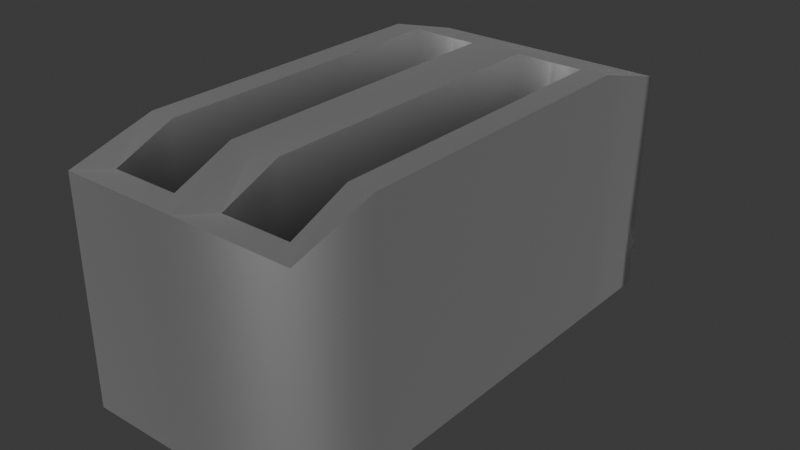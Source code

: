 # Source: Toaster.blend  (saved by Blender 4.0.36; exported with 4.5.12 LTS)
import bpy
from mathutils import Matrix  # noqa: F401  (used for matrix-valued properties, if any)

bpy.ops.wm.read_factory_settings(use_empty=True)
scene = bpy.context.scene
scene.name = 'Scene'

# ---- materials (node trees are filled in below, after node groups)
mat_toastermetal = bpy.data.materials.new('ToasterMetal')
mat_toastermetal.use_transparent_shadow = False
mat_toasterplastic = bpy.data.materials.new('ToasterPlastic')
mat_toasterplastic.use_transparent_shadow = False

# ---- material node trees
mat_toastermetal.use_nodes = True; mat_toastermetal.node_tree.nodes.clear()
_N = mat_toastermetal.node_tree.nodes; _L = mat_toastermetal.node_tree.links
n0 = _N.new('ShaderNodeObjectInfo'); n0.name = 'Object Info'; n0.location = (-359, 153)
n1 = _N.new('ShaderNodeVertexColor'); n1.name = 'Color Attribute'; n1.location = (-359, 277)
n2 = _N.new('ShaderNodeMix'); n2.name = 'Mix'; n2.location = (-180, 274)
n2.data_type = 'RGBA'
n2.blend_type = 'MULTIPLY'
n2.inputs[0].default_value = 1.0
n3 = _N.new('ShaderNodeBsdfAnisotropic'); n3.name = 'Glossy BSDF'; n3.location = (-13, 273)
n4 = _N.new('ShaderNodeOutputMaterial'); n4.name = 'Material Output'; n4.location = (163, 274)
_L.new(n3.outputs[0], n4.inputs[0])
_L.new(n2.outputs[2], n3.inputs[0])
_L.new(n0.outputs[1], n2.inputs[6])
_L.new(n1.outputs[0], n2.inputs[7])
n4.is_active_output = True
mat_toasterplastic.use_nodes = True; mat_toasterplastic.node_tree.nodes.clear()
_N = mat_toasterplastic.node_tree.nodes; _L = mat_toasterplastic.node_tree.links
n0 = _N.new('ShaderNodeBsdfDiffuse'); n0.name = 'Diffuse BSDF'; n0.location = (108, 302)
n0.inputs[0].default_value = (0.06548, 0.06548, 0.06548, 1.0)
n1 = _N.new('ShaderNodeOutputMaterial'); n1.name = 'Material Output'; n1.location = (293, 302)
_L.new(n0.outputs[0], n1.inputs[0])
n1.is_active_output = True

# ---- world
world_world = bpy.data.worlds.new('World'); scene.world = world_world
world_world.use_nodes = True; world_world.node_tree.nodes.clear()
_N = world_world.node_tree.nodes; _L = world_world.node_tree.links
n0 = _N.new('ShaderNodeOutputWorld'); n0.name = 'World Output'; n0.location = (300, 300)
n1 = _N.new('ShaderNodeBackground'); n1.name = 'Background'; n1.location = (10, 300)
n1.inputs[0].default_value = (0.05088, 0.05088, 0.05088, 1.0)
_L.new(n1.outputs[0], n0.inputs[0])
n0.is_active_output = True
world_world.color = (0.05088, 0.05088, 0.05088)
world_world.use_sun_shadow = False
world_world.sun_shadow_jitter_overblur = 0.0

# ---- meshes
me_cube_001 = bpy.data.meshes.new('Cube.001')
me_cube_001.from_pydata([(-0.1, -0.2, 0.2), (-0.01346, 0.1927, 0.173), (0.1, -0.2, 0.2), (0.01346, 0.1927, 0.173), (1.201e-08, 0.2, 0.1749), (7.451e-09, -0.2, 0.2), (-0.02145, 0.1785, 0.2), (-0.07855, 0.1785, 0.2), (-0.07855, -0.1785, 0.2), (-0.02145, -0.1785, 0.2), (0.07855, 0.1785, 0.2), (0.02145, 0.1785, 0.2), (0.02145, -0.1785, 0.2), (0.07855, -0.1785, 0.2), (-0.07855, 0.1785, 0.04529), (-0.02145, 0.1785, 0.04529), (-0.02145, -0.1785, 0.04529), (-0.07855, -0.1785, 0.04529), (0.02145, 0.1785, 0.04529), (0.07855, 0.1785, 0.04529), (0.07855, -0.1785, 0.04529), (0.02145, -0.1785, 0.04529), (-0.1, -0.1298, 0.22), (-0.1, 0.1299, 0.22), (0.1, 0.1299, 0.22), (0.1, -0.1298, 0.22), (1.242e-08, 0.1299, 0.22), (8.692e-09, -0.1298, 0.22), (9.934e-09, 0.1299, 0.0), (1.366e-08, -0.1298, 0.0), (-0.02145, 0.1299, 0.22), (-0.02145, -0.1298, 0.22), (-0.07855, -0.1298, 0.22), (-0.07855, 0.1299, 0.22), (0.07855, 0.1299, 0.22), (0.07855, -0.1298, 0.22), (0.02145, 0.1299, 0.22), (0.02145, -0.1298, 0.22), (-0.02145, 0.1299, 0.04529), (-0.02145, -0.1298, 0.04529), (-0.07855, -0.1298, 0.04529), (-0.07855, 0.1299, 0.04529), (0.07855, 0.1299, 0.04529), (0.07855, -0.1298, 0.04529), (0.02145, 0.1299, 0.04529), (0.02145, -0.1298, 0.04529), (-0.08603, -0.186, 0.0), (-0.1, -0.2, 0.01397), (-0.08603, 0.186, 0.0), (-0.01346, 0.1927, 0.04097), (0.08603, -0.186, 0.0), (0.1, -0.2, 0.01397), (0.08603, 0.186, 0.0), (0.01346, 0.1927, 0.04097), (1.059e-08, 0.2, 0.03911), (7.946e-09, 0.186, 0.0), (1.438e-08, -0.2, 0.01397), (1.465e-08, -0.186, 0.0), (-0.08603, 0.1299, 0.0), (-0.1, 0.1299, 0.01397), (-0.1, -0.1298, 0.01397), (-0.08603, -0.1298, 0.0), (0.08603, -0.1298, 0.0), (0.1, -0.1298, 0.01397), (0.1, 0.1299, 0.01397), (0.08603, 0.1299, 0.0), (-0.05114, 0.1954, 0.05539), (-0.05114, 0.1954, 0.08461), (-0.05114, 0.2246, 0.05539), (-0.05114, 0.2246, 0.08461), (0.05114, 0.1954, 0.05539), (0.05114, 0.1954, 0.08461), (0.05114, 0.2246, 0.05539), (0.05114, 0.2246, 0.08461), (1.49e-08, 0.2, 0.2), (0.1, 0.2, 0.2), (-0.1, 0.2, 0.2), (-0.1, 0.2, 0.01397), (7.971e-09, 0.2, 0.01397), (0.1, 0.2, 0.01397), (1.201e-08, 0.1927, 0.173), (0.01532, 0.2, 0.1749), (-0.01532, 0.2, 0.1749), (-0.01532, 0.2, 0.03911), (1.059e-08, 0.1927, 0.04097), (0.01532, 0.2, 0.03911), (-0.07855, -0.1785, 0.1484), (-0.07855, -0.1785, 0.09686), (-0.07855, 0.1785, 0.09686), (-0.07855, 0.1785, 0.1484), (-0.02145, 0.1785, 0.09686), (-0.02145, 0.1785, 0.1484), (-0.02145, -0.1785, 0.1484), (-0.02145, -0.1785, 0.09686), (-0.02145, -0.1298, 0.1618), (-0.02145, -0.1298, 0.1035), (-0.02145, 0.1299, 0.1618), (-0.02145, 0.1299, 0.1035), (-0.07855, 0.1299, 0.1618), (-0.07855, 0.1299, 0.1035), (-0.07855, -0.1298, 0.1618), (-0.07855, -0.1298, 0.1035), (0.02145, 0.1785, 0.1484), (0.02145, 0.1785, 0.09686), (0.07855, 0.1785, 0.09686), (0.07855, 0.1785, 0.1484), (0.07855, -0.1785, 0.1484), (0.07855, -0.1785, 0.09686), (0.02145, -0.1785, 0.09686), (0.02145, -0.1785, 0.1484), (0.02145, 0.1299, 0.1618), (0.02145, 0.1299, 0.1035), (0.02145, -0.1298, 0.1618), (0.02145, -0.1298, 0.1035), (0.07855, -0.1298, 0.1618), (0.07855, -0.1298, 0.1035), (0.07855, 0.1299, 0.1618), (0.07855, 0.1299, 0.1035)], [], [(51, 2, 5, 56), (60, 22, 23, 59), (79, 75, 24, 64), (61, 29, 57, 46), (63, 25, 2, 51), (101, 87, 17, 40), (104, 103, 18, 19), (49, 1, 80, 84), (29, 62, 50, 57), (48, 55, 28, 58), (74, 76, 7, 6), (22, 0, 8, 32), (0, 5, 9, 8), (26, 74, 6, 30), (75, 74, 11, 10), (27, 5, 12, 37), (5, 2, 13, 12), (24, 75, 10, 34), (39, 40, 17, 16), (43, 45, 21, 20), (108, 107, 20, 21), (90, 88, 14, 15), (117, 104, 19, 42), (87, 93, 16, 17), (97, 90, 15, 38), (113, 108, 21, 45), (103, 111, 44, 18), (111, 113, 45, 44), (93, 95, 39, 16), (95, 97, 38, 39), (107, 115, 43, 20), (115, 117, 42, 43), (19, 18, 44, 42), (42, 44, 45, 43), (15, 14, 41, 38), (38, 41, 40, 39), (2, 25, 35, 13), (25, 24, 34, 35), (74, 26, 36, 11), (26, 27, 37, 36), (5, 27, 31, 9), (27, 26, 30, 31), (76, 23, 33, 7), (23, 22, 32, 33), (59, 23, 76, 77), (64, 24, 25, 63), (88, 99, 41, 14), (99, 101, 40, 41), (84, 80, 3, 53), (55, 52, 65, 28), (28, 65, 62, 29), (56, 5, 0, 47), (58, 28, 29, 61), (61, 46, 47, 60), (55, 48, 77, 78), (65, 52, 79, 64), (57, 50, 51, 56), (52, 55, 78, 79), (46, 57, 56, 47), (48, 58, 59, 77), (58, 61, 60, 59), (50, 62, 63, 51), (62, 65, 64, 63), (47, 0, 22, 60), (66, 67, 69, 68), (68, 69, 73, 72), (72, 73, 71, 70), (70, 71, 67, 66), (68, 72, 70, 66), (73, 69, 67, 71), (81, 4, 74, 75), (4, 82, 76, 74), (83, 54, 78, 77), (54, 85, 79, 78), (82, 83, 77, 76), (85, 81, 75, 79), (3, 80, 4, 81), (80, 1, 82, 4), (49, 84, 54, 83), (84, 53, 85, 54), (1, 49, 83, 82), (53, 3, 81, 85), (33, 32, 100, 98), (98, 100, 101, 99), (7, 33, 98, 89), (89, 98, 99, 88), (31, 30, 96, 94), (94, 96, 97, 95), (9, 31, 94, 92), (92, 94, 95, 93), (30, 6, 91, 96), (96, 91, 90, 97), (8, 9, 92, 86), (86, 92, 93, 87), (6, 7, 89, 91), (91, 89, 88, 90), (32, 8, 86, 100), (100, 86, 87, 101), (35, 34, 116, 114), (114, 116, 117, 115), (13, 35, 114, 106), (106, 114, 115, 107), (36, 37, 112, 110), (110, 112, 113, 111), (11, 36, 110, 102), (102, 110, 111, 103), (37, 12, 109, 112), (112, 109, 108, 113), (34, 10, 105, 116), (116, 105, 104, 117), (12, 13, 106, 109), (109, 106, 107, 108), (10, 11, 102, 105), (105, 102, 103, 104)])
me_cube_001.polygons.foreach_set('use_smooth', [True] * 114)
me_cube_001.polygons.foreach_set('material_index', [0, 0, 0, 1, 0, 0, 0, 1, 1, 1, 0, 0, 0, 0, 0, 0, 0, 0, 0, 0, 0, 0, 0, 0, 0, 0, 0, 0, 0, 0, 0, 0, 0, 0, 0, 0, 0, 0, 0, 0, 0, 0, 0, 0, 0, 0, 0, 0, 1, 1, 1, 0, 1, 1, 1, 1, 1, 1, 1, 1, 1, 1, 1, 0, 1, 1, 1, 0, 1, 1, 0, 0, 0, 0, 0, 0, 0, 0, 0, 0, 0, 0, 0, 0, 0, 0, 0, 0, 0, 0, 0, 0, 0, 0, 0, 0, 0, 0, 0, 0, 0, 0, 0, 0, 0, 0, 0, 0, 0, 0, 0, 0, 0, 0])
_k = set([(0, 5), (0, 22), (1, 49), (1, 80), (2, 5), (2, 25), (3, 53), (3, 80), (4, 81), (4, 82), (6, 7), (6, 30), (7, 33), (8, 9), (8, 32), (9, 31), (10, 11), (10, 34), (11, 36), (12, 13), (12, 37), (13, 35), (22, 23), (23, 76), (24, 25), (24, 75), (30, 31), (32, 33), (34, 35), (36, 37), (47, 56), (47, 60), (49, 84), (51, 56), (51, 63), (53, 84), (54, 83), (54, 85), (59, 60), (59, 77), (63, 64), (64, 79), (74, 75), (74, 76), (77, 78), (78, 79), (81, 85), (82, 83)])
me_cube_001.attributes.new('sharp_edge', 'BOOLEAN', 'EDGE').data.foreach_set('value', [ (min(e.vertices), max(e.vertices)) in _k for e in me_cube_001.edges])
_uv = me_cube_001.uv_layers.new(name='UVMap')
_uv.uv.foreach_set('vector', [0.3925, 0.75, 0.625, 0.75, 0.625, 0.875, 0.3925, 0.875, 0.3909, 0.04167, 0.625, 0.04167, 0.625, 0.1667, 0.3909, 0.1667, 0.3925, 0.5, 0.625, 0.5, 0.625, 0.5833, 0.3909, 0.5833, 0.1425, 0.7083, 0.25, 0.7083, 0.25, 0.7417, 0.1425, 0.7417, 0.3909, 0.7083, 0.625, 0.7083, 0.625, 0.75, 0.3925, 0.75, 0.8482, 0.6994, 0.8482, 0.7366, 0.8482, 0.7366, 0.8482, 0.6994, 0.6518, 0.5134, 0.7232, 0.5134, 0.7232, 0.5134, 0.6518, 0.5134, 0.4262, 0.2928, 0.5913, 0.2928, 0.5913, 0.375, 0.4262, 0.375, 0.25, 0.7083, 0.3575, 0.7083, 0.3575, 0.7417, 0.25, 0.7417, 0.1425, 0.5166, 0.25, 0.5166, 0.25, 0.5833, 0.1425, 0.5833, 0.75, 0.5, 0.875, 0.5, 0.8482, 0.5134, 0.7768, 0.5134, 0.875, 0.7083, 0.875, 0.75, 0.8482, 0.7366, 0.8482, 0.6994, 0.875, 0.75, 0.75, 0.75, 0.7768, 0.7366, 0.8482, 0.7366, 0.75, 0.5833, 0.75, 0.5, 0.7768, 0.5134, 0.7768, 0.5878, 0.625, 0.5, 0.75, 0.5, 0.7232, 0.5134, 0.6518, 0.5134, 0.75, 0.7083, 0.75, 0.75, 0.7232, 0.7366, 0.7232, 0.6994, 0.75, 0.75, 0.625, 0.75, 0.6518, 0.7366, 0.7232, 0.7366, 0.625, 0.5833, 0.625, 0.5, 0.6518, 0.5134, 0.6518, 0.5878, 0.7768, 0.6994, 0.8482, 0.6994, 0.8482, 0.7366, 0.7768, 0.7366, 0.6518, 0.6994, 0.7232, 0.6994, 0.7232, 0.7366, 0.6518, 0.7366, 0.7232, 0.7366, 0.6518, 0.7366, 0.6518, 0.7366, 0.7232, 0.7366, 0.7768, 0.5134, 0.8482, 0.5134, 0.8482, 0.5134, 0.7768, 0.5134, 0.6518, 0.5878, 0.6518, 0.5134, 0.6518, 0.5134, 0.6518, 0.5878, 0.8482, 0.7366, 0.7768, 0.7366, 0.7768, 0.7366, 0.8482, 0.7366, 0.7768, 0.5878, 0.7768, 0.5134, 0.7768, 0.5134, 0.7768, 0.5878, 0.7232, 0.6994, 0.7232, 0.7366, 0.7232, 0.7366, 0.7232, 0.6994, 0.7232, 0.5134, 0.7232, 0.5878, 0.7232, 0.5878, 0.7232, 0.5134, 0.7232, 0.5878, 0.7232, 0.6994, 0.7232, 0.6994, 0.7232, 0.5878, 0.7768, 0.7366, 0.7768, 0.6994, 0.7768, 0.6994, 0.7768, 0.7366, 0.7768, 0.6994, 0.7768, 0.5878, 0.7768, 0.5878, 0.7768, 0.6994, 0.6518, 0.7366, 0.6518, 0.6994, 0.6518, 0.6994, 0.6518, 0.7366, 0.6518, 0.6994, 0.6518, 0.5878, 0.6518, 0.5878, 0.6518, 0.6994, 0.6518, 0.5134, 0.7232, 0.5134, 0.7232, 0.5878, 0.6518, 0.5878, 0.6518, 0.5878, 0.7232, 0.5878, 0.7232, 0.6994, 0.6518, 0.6994, 0.7768, 0.5134, 0.8482, 0.5134, 0.8482, 0.5878, 0.7768, 0.5878, 0.7768, 0.5878, 0.8482, 0.5878, 0.8482, 0.6994, 0.7768, 0.6994, 0.625, 0.75, 0.625, 0.7083, 0.6518, 0.6994, 0.6518, 0.7366, 0.625, 0.7083, 0.625, 0.5833, 0.6518, 0.5878, 0.6518, 0.6994, 0.75, 0.5, 0.75, 0.5833, 0.7232, 0.5878, 0.7232, 0.5134, 0.75, 0.5833, 0.75, 0.7083, 0.7232, 0.6994, 0.7232, 0.5878, 0.75, 0.75, 0.75, 0.7083, 0.7768, 0.6994, 0.7768, 0.7366, 0.75, 0.7083, 0.75, 0.5833, 0.7768, 0.5878, 0.7768, 0.6994, 0.875, 0.5, 0.875, 0.5833, 0.8482, 0.5878, 0.8482, 0.5134, 0.875, 0.5833, 0.875, 0.7083, 0.8482, 0.6994, 0.8482, 0.5878, 0.3909, 0.1667, 0.625, 0.1667, 0.625, 0.25, 0.3925, 0.25, 0.3909, 0.5833, 0.625, 0.5833, 0.625, 0.7083, 0.3909, 0.7083, 0.8482, 0.5134, 0.8482, 0.5878, 0.8482, 0.5878, 0.8482, 0.5134, 0.8482, 0.5878, 0.8482, 0.6994, 0.8482, 0.6994, 0.8482, 0.5878, 0.4262, 0.375, 0.5913, 0.375, 0.5913, 0.4572, 0.4262, 0.4572, 0.25, 0.5166, 0.3575, 0.5166, 0.3575, 0.5833, 0.25, 0.5833, 0.25, 0.5833, 0.3575, 0.5833, 0.3575, 0.7083, 0.25, 0.7083, 0.3925, 0.875, 0.625, 0.875, 0.625, 1.0, 0.3925, 1.0, 0.1425, 0.5833, 0.25, 0.5833, 0.25, 0.7083, 0.1425, 0.7083, 0.1425, 0.7083, 0.1425, 0.7417, 0.125, 0.75, 0.125, 0.7083, 0.25, 0.5166, 0.1425, 0.5166, 0.125, 0.5, 0.25, 0.5, 0.3575, 0.5833, 0.3575, 0.5166, 0.3925, 0.5, 0.3909, 0.5833, 0.25, 0.7417, 0.3575, 0.7417, 0.375, 0.75, 0.25, 0.75, 0.3575, 0.5166, 0.25, 0.5166, 0.25, 0.5, 0.375, 0.5, 0.1425, 0.7417, 0.25, 0.7417, 0.25, 0.75, 0.125, 0.75, 0.1425, 0.5166, 0.1425, 0.5833, 0.125, 0.5833, 0.125, 0.5, 0.1425, 0.5833, 0.1425, 0.7083, 0.125, 0.7083, 0.125, 0.5833, 0.3575, 0.7417, 0.3575, 0.7083, 0.3909, 0.7083, 0.3925, 0.75, 0.3575, 0.7083, 0.3575, 0.5833, 0.3909, 0.5833, 0.3909, 0.7083, 0.3925, 0.0, 0.625, 0.0, 0.625, 0.04167, 0.3909, 0.04167, 0.375, 0.0, 0.625, 0.0, 0.625, 0.25, 0.375, 0.25, 0.375, 0.25, 0.625, 0.25, 0.625, 0.5, 0.375, 0.5, 0.375, 0.5, 0.625, 0.5, 0.625, 0.75, 0.375, 0.75, 0.375, 0.75, 0.625, 0.75, 0.625, 1.0, 0.375, 1.0, 0.125, 0.5, 0.375, 0.5, 0.375, 0.75, 0.125, 0.75, 0.625, 0.5, 0.875, 0.5, 0.875, 0.75, 0.625, 0.75, 0.5936, 0.4686, 0.5936, 0.375, 0.625, 0.375, 0.625, 0.5, 0.5936, 0.375, 0.5936, 0.2814, 0.625, 0.25, 0.625, 0.375, 0.4239, 0.2814, 0.4239, 0.375, 0.3925, 0.375, 0.3925, 0.25, 0.4239, 0.375, 0.4239, 0.4686, 0.3925, 0.5, 0.3925, 0.375, 0.5936, 0.2814, 0.4239, 0.2814, 0.3925, 0.25, 0.625, 0.25, 0.4239, 0.4686, 0.5936, 0.4686, 0.625, 0.5, 0.3925, 0.5, 0.5913, 0.4572, 0.5913, 0.375, 0.5936, 0.375, 0.5936, 0.4686, 0.5913, 0.375, 0.5913, 0.2928, 0.5936, 0.2814, 0.5936, 0.375, 0.4262, 0.2928, 0.4262, 0.375, 0.4239, 0.375, 0.4239, 0.2814, 0.4262, 0.375, 0.4262, 0.4572, 0.4239, 0.4686, 0.4239, 0.375, 0.5913, 0.2928, 0.4262, 0.2928, 0.4239, 0.2814, 0.5936, 0.2814, 0.4262, 0.4572, 0.5913, 0.4572, 0.5936, 0.4686, 0.4239, 0.4686, 0.8482, 0.5878, 0.8482, 0.6994, 0.8482, 0.6994, 0.8482, 0.5878, 0.8482, 0.5878, 0.8482, 0.6994, 0.8482, 0.6994, 0.8482, 0.5878, 0.8482, 0.5134, 0.8482, 0.5878, 0.8482, 0.5878, 0.8482, 0.5134, 0.8482, 0.5134, 0.8482, 0.5878, 0.8482, 0.5878, 0.8482, 0.5134, 0.7768, 0.6994, 0.7768, 0.5878, 0.7768, 0.5878, 0.7768, 0.6994, 0.7768, 0.6994, 0.7768, 0.5878, 0.7768, 0.5878, 0.7768, 0.6994, 0.7768, 0.7366, 0.7768, 0.6994, 0.7768, 0.6994, 0.7768, 0.7366, 0.7768, 0.7366, 0.7768, 0.6994, 0.7768, 0.6994, 0.7768, 0.7366, 0.7768, 0.5878, 0.7768, 0.5134, 0.7768, 0.5134, 0.7768, 0.5878, 0.7768, 0.5878, 0.7768, 0.5134, 0.7768, 0.5134, 0.7768, 0.5878, 0.8482, 0.7366, 0.7768, 0.7366, 0.7768, 0.7366, 0.8482, 0.7366, 0.8482, 0.7366, 0.7768, 0.7366, 0.7768, 0.7366, 0.8482, 0.7366, 0.7768, 0.5134, 0.8482, 0.5134, 0.8482, 0.5134, 0.7768, 0.5134, 0.7768, 0.5134, 0.8482, 0.5134, 0.8482, 0.5134, 0.7768, 0.5134, 0.8482, 0.6994, 0.8482, 0.7366, 0.8482, 0.7366, 0.8482, 0.6994, 0.8482, 0.6994, 0.8482, 0.7366, 0.8482, 0.7366, 0.8482, 0.6994, 0.6518, 0.6994, 0.6518, 0.5878, 0.6518, 0.5878, 0.6518, 0.6994, 0.6518, 0.6994, 0.6518, 0.5878, 0.6518, 0.5878, 0.6518, 0.6994, 0.6518, 0.7366, 0.6518, 0.6994, 0.6518, 0.6994, 0.6518, 0.7366, 0.6518, 0.7366, 0.6518, 0.6994, 0.6518, 0.6994, 0.6518, 0.7366, 0.7232, 0.5878, 0.7232, 0.6994, 0.7232, 0.6994, 0.7232, 0.5878, 0.7232, 0.5878, 0.7232, 0.6994, 0.7232, 0.6994, 0.7232, 0.5878, 0.7232, 0.5134, 0.7232, 0.5878, 0.7232, 0.5878, 0.7232, 0.5134, 0.7232, 0.5134, 0.7232, 0.5878, 0.7232, 0.5878, 0.7232, 0.5134, 0.7232, 0.6994, 0.7232, 0.7366, 0.7232, 0.7366, 0.7232, 0.6994, 0.7232, 0.6994, 0.7232, 0.7366, 0.7232, 0.7366, 0.7232, 0.6994, 0.6518, 0.5878, 0.6518, 0.5134, 0.6518, 0.5134, 0.6518, 0.5878, 0.6518, 0.5878, 0.6518, 0.5134, 0.6518, 0.5134, 0.6518, 0.5878, 0.7232, 0.7366, 0.6518, 0.7366, 0.6518, 0.7366, 0.7232, 0.7366, 0.7232, 0.7366, 0.6518, 0.7366, 0.6518, 0.7366, 0.7232, 0.7366, 0.6518, 0.5134, 0.7232, 0.5134, 0.7232, 0.5134, 0.6518, 0.5134, 0.6518, 0.5134, 0.7232, 0.5134, 0.7232, 0.5134, 0.6518, 0.5134])
_ca = me_cube_001.color_attributes.new('Attribute', 'BYTE_COLOR', 'CORNER')
_ca.data.foreach_set('color', [1.0, 1.0, 1.0, 1.0, 1.0, 1.0, 1.0, 1.0, 1.0, 1.0, 1.0, 1.0, 1.0, 1.0, 1.0, 1.0, 1.0, 1.0, 1.0, 1.0, 1.0, 1.0, 1.0, 1.0, 1.0, 1.0, 1.0, 1.0, 1.0, 1.0, 1.0, 1.0, 1.0, 1.0, 1.0, 1.0, 1.0, 1.0, 1.0, 1.0, 1.0, 1.0, 1.0, 1.0, 1.0, 1.0, 1.0, 1.0, 1.0, 1.0, 1.0, 1.0, 1.0, 1.0, 1.0, 1.0, 1.0, 1.0, 1.0, 1.0, 1.0, 1.0, 1.0, 1.0, 1.0, 1.0, 1.0, 1.0, 1.0, 1.0, 1.0, 1.0, 1.0, 1.0, 1.0, 1.0, 1.0, 1.0, 1.0, 1.0, 0.0, 0.0, 0.0, 1.0, 0.0, 0.0, 0.0, 1.0, 0.0, 0.0, 0.0, 1.0, 0.0, 0.0, 0.0, 1.0, 0.0, 0.0, 0.0, 1.0, 0.0, 0.0, 0.0, 1.0, 0.0, 0.0, 0.0, 1.0, 0.0, 0.0, 0.0, 1.0, 1.0, 1.0, 1.0, 1.0, 1.0, 1.0, 1.0, 1.0, 1.0, 1.0, 1.0, 1.0, 1.0, 1.0, 1.0, 1.0, 1.0, 1.0, 1.0, 1.0, 1.0, 1.0, 1.0, 1.0, 1.0, 1.0, 1.0, 1.0, 1.0, 1.0, 1.0, 1.0, 1.0, 1.0, 1.0, 1.0, 1.0, 1.0, 1.0, 1.0, 1.0, 1.0, 1.0, 1.0, 1.0, 1.0, 1.0, 1.0, 1.0, 1.0, 1.0, 1.0, 1.0, 1.0, 1.0, 1.0, 1.0, 1.0, 1.0, 1.0, 1.0, 1.0, 1.0, 1.0, 1.0, 1.0, 1.0, 1.0, 1.0, 1.0, 1.0, 1.0, 1.0, 1.0, 1.0, 1.0, 1.0, 1.0, 1.0, 1.0, 1.0, 1.0, 1.0, 1.0, 1.0, 1.0, 1.0, 1.0, 1.0, 1.0, 1.0, 1.0, 1.0, 1.0, 1.0, 1.0, 1.0, 1.0, 1.0, 1.0, 1.0, 1.0, 1.0, 1.0, 1.0, 1.0, 1.0, 1.0, 1.0, 1.0, 1.0, 1.0, 1.0, 1.0, 1.0, 1.0, 1.0, 1.0, 1.0, 1.0, 1.0, 1.0, 1.0, 1.0, 1.0, 1.0, 1.0, 1.0, 1.0, 1.0, 1.0, 1.0, 1.0, 1.0, 1.0, 1.0, 1.0, 1.0, 1.0, 1.0, 1.0, 1.0, 1.0, 1.0, 1.0, 1.0, 1.0, 1.0, 1.0, 1.0, 1.0, 1.0, 1.0, 1.0, 1.0, 1.0, 1.0, 1.0, 1.0, 1.0, 1.0, 1.0, 1.0, 1.0, 1.0, 1.0, 1.0, 1.0, 1.0, 1.0, 1.0, 1.0, 1.0, 1.0, 1.0, 1.0, 0.0, 0.0, 0.0, 1.0, 0.0, 0.0, 0.0, 1.0, 0.0, 0.0, 0.0, 1.0, 0.01681, 0.01681, 0.01681, 1.0, 0.0003035, 0.0003035, 0.0003035, 1.0, 0.0006071, 0.0006071, 0.0006071, 1.0, 0.004025, 0.004025, 0.004025, 1.0, 0.001821, 0.001821, 0.001821, 1.0, 0.0, 0.0, 0.0, 1.0, 0.0003035, 0.0003035, 0.0003035, 1.0, 0.001821, 0.001821, 0.001821, 1.0, 0.004025, 0.004025, 0.004025, 1.0, 0.001518, 0.001518, 0.001518, 1.0, 0.003677, 0.003677, 0.003677, 1.0, 0.0, 0.0, 0.0, 1.0, 0.0, 0.0, 0.0, 1.0, 0.02315, 0.02315, 0.02315, 1.0, 0.0, 0.0, 0.0, 1.0, 0.0, 0.0, 0.0, 1.0, 0.0, 0.0, 0.0, 1.0, 0.0, 0.0, 0.0, 1.0, 0.0, 0.0, 0.0, 1.0, 0.01681, 0.01681, 0.01681, 1.0, 0.0, 0.0, 0.0, 1.0, 0.0006071, 0.0006071, 0.0006071, 1.0, 0.001518, 0.001518, 0.001518, 1.0, 0.0, 0.0, 0.0, 1.0, 0.0, 0.0, 0.0, 1.0, 0.0, 0.0, 0.0, 1.0, 0.0, 0.0, 0.0, 1.0, 0.004025, 0.004025, 0.004025, 1.0, 0.0006071, 0.0006071, 0.0006071, 1.0, 0.0, 0.0, 0.0, 1.0, 0.0, 0.0, 0.0, 1.0, 0.0009106, 0.0009106, 0.0009106, 1.0, 0.0, 0.0, 0.0, 1.0, 0.0, 0.0, 0.0, 1.0, 0.0, 0.0, 0.0, 1.0, 0.0006071, 0.0006071, 0.0006071, 1.0, 0.0009106, 0.0009106, 0.0009106, 1.0, 0.0, 0.0, 0.0, 1.0, 0.004025, 0.004025, 0.004025, 1.0, 0.0, 0.0, 0.0, 1.0, 0.01681, 0.01681, 0.01681, 1.0, 0.004025, 0.004025, 0.004025, 1.0, 0.0006071, 0.0006071, 0.0006071, 1.0, 0.0, 0.0, 0.0, 1.0, 0.0, 0.0, 0.0, 1.0, 0.0003035, 0.0003035, 0.0003035, 1.0, 0.0, 0.0, 0.0, 1.0, 0.0003035, 0.0003035, 0.0003035, 1.0, 0.001821, 0.001821, 0.001821, 1.0, 0.0, 0.0, 0.0, 1.0, 0.02315, 0.02315, 0.02315, 1.0, 0.0, 0.0, 0.0, 1.0, 0.0003035, 0.0003035, 0.0003035, 1.0, 0.0, 0.0, 0.0, 1.0, 0.0, 0.0, 0.0, 1.0, 0.0009106, 0.0009106, 0.0009106, 1.0, 0.0, 0.0, 0.0, 1.0, 0.0, 0.0, 0.0, 1.0, 0.0009106, 0.0009106, 0.0009106, 1.0, 0.0006071, 0.0006071, 0.0006071, 1.0, 0.0003035, 0.0003035, 0.0003035, 1.0, 0.0, 0.0, 0.0, 1.0, 0.0, 0.0, 0.0, 1.0, 0.0, 0.0, 0.0, 1.0, 0.0, 0.0, 0.0, 1.0, 0.0, 0.0, 0.0, 1.0, 0.0, 0.0, 0.0, 1.0, 0.0, 0.0, 0.0, 1.0, 0.0, 0.0, 0.0, 1.0, 1.0, 1.0, 1.0, 1.0, 1.0, 1.0, 1.0, 1.0, 1.0, 1.0, 1.0, 1.0, 1.0, 1.0, 1.0, 1.0, 1.0, 1.0, 1.0, 1.0, 1.0, 1.0, 1.0, 1.0, 1.0, 1.0, 1.0, 1.0, 1.0, 1.0, 1.0, 1.0, 1.0, 1.0, 1.0, 1.0, 1.0, 1.0, 1.0, 1.0, 1.0, 1.0, 1.0, 1.0, 1.0, 1.0, 1.0, 1.0, 1.0, 1.0, 1.0, 1.0, 1.0, 1.0, 1.0, 1.0, 1.0, 1.0, 1.0, 1.0, 1.0, 1.0, 1.0, 1.0, 1.0, 1.0, 1.0, 1.0, 1.0, 1.0, 1.0, 1.0, 1.0, 1.0, 1.0, 1.0, 1.0, 1.0, 1.0, 1.0, 1.0, 1.0, 1.0, 1.0, 1.0, 1.0, 1.0, 1.0, 1.0, 1.0, 1.0, 1.0, 1.0, 1.0, 1.0, 1.0, 1.0, 1.0, 1.0, 1.0, 1.0, 1.0, 1.0, 1.0, 1.0, 1.0, 1.0, 1.0, 1.0, 1.0, 1.0, 1.0, 1.0, 1.0, 1.0, 1.0, 1.0, 1.0, 1.0, 1.0, 1.0, 1.0, 1.0, 1.0, 1.0, 1.0, 1.0, 1.0, 1.0, 1.0, 1.0, 1.0, 1.0, 1.0, 1.0, 1.0, 1.0, 1.0, 1.0, 1.0, 1.0, 1.0, 1.0, 1.0, 1.0, 1.0, 1.0, 1.0, 1.0, 1.0, 1.0, 1.0, 1.0, 1.0, 1.0, 1.0, 1.0, 1.0, 1.0, 1.0, 0.003677, 0.003677, 0.003677, 1.0, 0.0, 0.0, 0.0, 1.0, 0.0, 0.0, 0.0, 1.0, 0.0, 0.0, 0.0, 1.0, 0.0, 0.0, 0.0, 1.0, 0.0, 0.0, 0.0, 1.0, 0.0, 0.0, 0.0, 1.0, 0.0, 0.0, 0.0, 1.0, 1.0, 1.0, 1.0, 1.0, 1.0, 1.0, 1.0, 1.0, 1.0, 1.0, 1.0, 1.0, 1.0, 1.0, 1.0, 1.0, 1.0, 1.0, 1.0, 1.0, 1.0, 1.0, 1.0, 1.0, 1.0, 1.0, 1.0, 1.0, 1.0, 1.0, 1.0, 1.0, 1.0, 1.0, 1.0, 1.0, 1.0, 1.0, 1.0, 1.0, 1.0, 1.0, 1.0, 1.0, 1.0, 1.0, 1.0, 1.0, 1.0, 1.0, 1.0, 1.0, 1.0, 1.0, 1.0, 1.0, 1.0, 1.0, 1.0, 1.0, 1.0, 1.0, 1.0, 1.0, 1.0, 1.0, 1.0, 1.0, 1.0, 1.0, 1.0, 1.0, 1.0, 1.0, 1.0, 1.0, 1.0, 1.0, 1.0, 1.0, 1.0, 1.0, 1.0, 1.0, 1.0, 1.0, 1.0, 1.0, 1.0, 1.0, 1.0, 1.0, 1.0, 1.0, 1.0, 1.0, 1.0, 1.0, 1.0, 1.0, 1.0, 1.0, 1.0, 1.0, 1.0, 1.0, 1.0, 1.0, 1.0, 1.0, 1.0, 1.0, 1.0, 1.0, 1.0, 1.0, 1.0, 1.0, 1.0, 1.0, 1.0, 1.0, 1.0, 1.0, 1.0, 1.0, 1.0, 1.0, 1.0, 1.0, 1.0, 1.0, 1.0, 1.0, 1.0, 1.0, 1.0, 1.0, 1.0, 1.0, 1.0, 1.0, 1.0, 1.0, 1.0, 1.0, 1.0, 1.0, 1.0, 1.0, 1.0, 1.0, 1.0, 1.0, 1.0, 1.0, 1.0, 1.0, 1.0, 1.0, 1.0, 1.0, 1.0, 1.0, 1.0, 1.0, 1.0, 1.0, 1.0, 1.0, 1.0, 1.0, 1.0, 1.0, 1.0, 1.0, 1.0, 1.0, 1.0, 1.0, 1.0, 1.0, 1.0, 1.0, 1.0, 1.0, 1.0, 1.0, 1.0, 1.0, 1.0, 1.0, 1.0, 1.0, 1.0, 1.0, 1.0, 1.0, 1.0, 1.0, 1.0, 1.0, 1.0, 1.0, 1.0, 1.0, 1.0, 1.0, 1.0, 1.0, 1.0, 1.0, 1.0, 1.0, 1.0, 1.0, 1.0, 1.0, 1.0, 1.0, 1.0, 1.0, 1.0, 1.0, 1.0, 1.0, 1.0, 1.0, 1.0, 1.0, 1.0, 1.0, 1.0, 1.0, 1.0, 1.0, 1.0, 1.0, 1.0, 1.0, 1.0, 1.0, 1.0, 1.0, 1.0, 1.0, 1.0, 1.0, 1.0, 1.0, 1.0, 1.0, 1.0, 1.0, 1.0, 1.0, 0.1812, 0.1812, 0.1812, 1.0, 0.5841, 0.5841, 0.5841, 1.0, 1.0, 1.0, 1.0, 1.0, 1.0, 1.0, 1.0, 1.0, 1.0, 1.0, 1.0, 1.0, 1.0, 1.0, 1.0, 1.0, 1.0, 1.0, 1.0, 1.0, 1.0, 1.0, 1.0, 1.0, 1.0, 1.0, 1.0, 1.0, 1.0, 1.0, 1.0, 1.0, 1.0, 1.0, 1.0, 1.0, 0.5149, 0.5149, 0.5149, 1.0, 0.5149, 0.5149, 0.5149, 1.0, 1.0, 1.0, 1.0, 1.0, 0.5841, 0.5841, 0.5841, 1.0, 0.1812, 0.1812, 0.1812, 1.0, 1.0, 1.0, 1.0, 1.0, 1.0, 1.0, 1.0, 1.0, 0.5149, 0.5149, 0.5149, 1.0, 0.1812, 0.1812, 0.1812, 1.0, 1.0, 1.0, 1.0, 1.0, 1.0, 1.0, 1.0, 1.0, 0.5841, 0.5841, 0.5841, 1.0, 1.0, 1.0, 1.0, 1.0, 1.0, 1.0, 1.0, 1.0, 1.0, 1.0, 1.0, 1.0, 1.0, 1.0, 1.0, 1.0, 1.0, 1.0, 1.0, 1.0, 1.0, 1.0, 1.0, 1.0, 1.0, 1.0, 1.0, 1.0, 1.0, 1.0, 1.0, 1.0, 1.0, 1.0, 1.0, 1.0, 1.0, 1.0, 1.0, 1.0, 1.0, 1.0, 1.0, 1.0, 1.0, 1.0, 1.0, 1.0, 1.0, 1.0, 1.0, 1.0, 1.0, 1.0, 1.0, 1.0, 1.0, 1.0, 1.0, 1.0, 1.0, 1.0, 1.0, 1.0, 1.0, 1.0, 1.0, 1.0, 1.0, 1.0, 1.0, 1.0, 1.0, 1.0, 1.0, 1.0, 1.0, 1.0, 1.0, 1.0, 1.0, 1.0, 1.0, 1.0, 1.0, 1.0, 1.0, 1.0, 1.0, 1.0, 1.0, 1.0, 1.0, 1.0, 1.0, 1.0, 1.0, 1.0, 1.0, 1.0, 1.0, 1.0, 1.0, 1.0, 1.0, 1.0, 1.0, 1.0, 1.0, 1.0, 1.0, 1.0, 1.0, 1.0, 1.0, 1.0, 1.0, 1.0, 1.0, 1.0, 1.0, 1.0, 1.0, 1.0, 1.0, 1.0, 1.0, 1.0, 1.0, 1.0, 1.0, 1.0, 1.0, 1.0, 1.0, 1.0, 1.0, 1.0, 1.0, 1.0, 1.0, 1.0, 1.0, 1.0, 1.0, 1.0, 1.0, 1.0, 1.0, 1.0, 1.0, 1.0, 1.0, 1.0, 1.0, 1.0, 1.0, 1.0, 1.0, 1.0, 1.0, 1.0, 1.0, 1.0, 1.0, 1.0, 1.0, 1.0, 1.0, 1.0, 1.0, 1.0, 1.0, 1.0, 1.0, 1.0, 1.0, 1.0, 1.0, 1.0, 1.0, 1.0, 1.0, 1.0, 1.0, 1.0, 1.0, 1.0, 1.0, 1.0, 1.0, 1.0, 1.0, 1.0, 1.0, 1.0, 1.0, 1.0, 1.0, 1.0, 1.0, 1.0, 1.0, 1.0, 0.402, 0.402, 0.402, 1.0, 0.402, 0.402, 0.402, 1.0, 0.402, 0.402, 0.402, 1.0, 0.402, 0.402, 0.402, 1.0, 0.0, 0.0, 0.0, 1.0, 0.0, 0.0, 0.0, 1.0, 1.0, 1.0, 1.0, 1.0, 1.0, 1.0, 1.0, 1.0, 0.402, 0.402, 0.402, 1.0, 0.402, 0.402, 0.402, 1.0, 0.402, 0.402, 0.402, 1.0, 0.402, 0.402, 0.402, 1.0, 0.0, 0.0, 0.0, 1.0, 0.003677, 0.003677, 0.003677, 1.0, 1.0, 1.0, 1.0, 1.0, 1.0, 1.0, 1.0, 1.0, 0.402, 0.402, 0.402, 1.0, 0.4125, 0.4125, 0.4125, 1.0, 0.4125, 0.4125, 0.4125, 1.0, 0.402, 0.402, 0.402, 1.0, 0.0006071, 0.0006071, 0.0006071, 1.0, 0.004025, 0.004025, 0.004025, 1.0, 1.0, 1.0, 1.0, 1.0, 1.0, 1.0, 1.0, 1.0, 0.4125, 0.4125, 0.4125, 1.0, 0.4678, 0.4678, 0.4678, 1.0, 0.4678, 0.4678, 0.4678, 1.0, 0.4125, 0.4125, 0.4125, 1.0, 0.004025, 0.004025, 0.004025, 1.0, 0.0, 0.0, 0.0, 1.0, 1.0, 1.0, 1.0, 1.0, 1.0, 1.0, 1.0, 1.0, 0.4125, 0.4125, 0.4125, 1.0, 0.402, 0.402, 0.402, 1.0, 0.402, 0.402, 0.402, 1.0, 0.4125, 0.4125, 0.4125, 1.0, 0.001518, 0.001518, 0.001518, 1.0, 0.0006071, 0.0006071, 0.0006071, 1.0, 1.0, 1.0, 1.0, 1.0, 1.0, 1.0, 1.0, 1.0, 0.4678, 0.4678, 0.4678, 1.0, 0.402, 0.402, 0.402, 1.0, 0.402, 0.402, 0.402, 1.0, 0.4678, 0.4678, 0.4678, 1.0, 0.0, 0.0, 0.0, 1.0, 0.0, 0.0, 0.0, 1.0, 1.0, 1.0, 1.0, 1.0, 1.0, 1.0, 1.0, 1.0, 0.402, 0.402, 0.402, 1.0, 0.4125, 0.4125, 0.4125, 1.0, 0.4125, 0.4125, 0.4125, 1.0, 0.402, 0.402, 0.402, 1.0, 0.003677, 0.003677, 0.003677, 1.0, 0.001518, 0.001518, 0.001518, 1.0, 1.0, 1.0, 1.0, 1.0, 1.0, 1.0, 1.0, 1.0, 0.402, 0.402, 0.402, 1.0, 0.402, 0.402, 0.402, 1.0, 0.402, 0.402, 0.402, 1.0, 0.402, 0.402, 0.402, 1.0, 0.0, 0.0, 0.0, 1.0, 0.0, 0.0, 0.0, 1.0, 1.0, 1.0, 1.0, 1.0, 1.0, 1.0, 1.0, 1.0, 0.4125, 0.4125, 0.4125, 1.0, 0.402, 0.402, 0.402, 1.0, 0.402, 0.402, 0.402, 1.0, 0.4125, 0.4125, 0.4125, 1.0, 0.02315, 0.02315, 0.02315, 1.0, 0.0, 0.0, 0.0, 1.0, 1.0, 1.0, 1.0, 1.0, 1.0, 1.0, 1.0, 1.0, 0.402, 0.402, 0.402, 1.0, 0.4125, 0.4125, 0.4125, 1.0, 0.4125, 0.4125, 0.4125, 1.0, 0.402, 0.402, 0.402, 1.0, 0.0, 0.0, 0.0, 1.0, 0.0003035, 0.0003035, 0.0003035, 1.0, 1.0, 1.0, 1.0, 1.0, 1.0, 1.0, 1.0, 1.0, 0.4072, 0.4072, 0.4072, 1.0, 0.4179, 0.4179, 0.4179, 1.0, 0.4179, 0.4179, 0.4179, 1.0, 0.4072, 0.4072, 0.4072, 1.0, 0.0, 0.0, 0.0, 1.0, 0.0, 0.0, 0.0, 1.0, 1.0, 1.0, 1.0, 1.0, 1.0, 1.0, 1.0, 1.0, 0.4179, 0.4179, 0.4179, 1.0, 0.4125, 0.4125, 0.4125, 1.0, 0.4125, 0.4125, 0.4125, 1.0, 0.4179, 0.4179, 0.4179, 1.0, 0.0, 0.0, 0.0, 1.0, 0.0, 0.0, 0.0, 1.0, 1.0, 1.0, 1.0, 1.0, 1.0, 1.0, 1.0, 1.0, 0.4287, 0.4287, 0.4287, 1.0, 0.4072, 0.4072, 0.4072, 1.0, 0.4072, 0.4072, 0.4072, 1.0, 0.4287, 0.4287, 0.4287, 1.0, 0.0, 0.0, 0.0, 1.0, 0.0, 0.0, 0.0, 1.0, 1.0, 1.0, 1.0, 1.0, 1.0, 1.0, 1.0, 1.0, 0.4072, 0.4072, 0.4072, 1.0, 0.4125, 0.4125, 0.4125, 1.0, 0.4125, 0.4125, 0.4125, 1.0, 0.4072, 0.4072, 0.4072, 1.0, 0.0, 0.0, 0.0, 1.0, 0.02315, 0.02315, 0.02315, 1.0, 1.0, 1.0, 1.0, 1.0, 1.0, 1.0, 1.0, 1.0, 0.4125, 0.4125, 0.4125, 1.0, 0.4287, 0.4287, 0.4287, 1.0, 0.4287, 0.4287, 0.4287, 1.0, 0.4125, 0.4125, 0.4125, 1.0, 0.0003035, 0.0003035, 0.0003035, 1.0, 0.0, 0.0, 0.0, 1.0, 1.0, 1.0, 1.0, 1.0, 1.0, 1.0, 1.0, 1.0, 0.4125, 0.4125, 0.4125, 1.0, 0.4072, 0.4072, 0.4072, 1.0, 0.4072, 0.4072, 0.4072, 1.0, 0.4125, 0.4125, 0.4125, 1.0, 0.0, 0.0, 0.0, 1.0, 0.0, 0.0, 0.0, 1.0])
me_cube_001.materials.append(mat_toastermetal)
me_cube_001.materials.append(mat_toasterplastic)
me_cube_001.use_paint_bone_selection = False
me_cube_001.use_paint_mask_vertex = True
me_cube_001.update()

# ---- objects
ob_toaster = bpy.data.objects.new('Toaster', me_cube_001)

# ---- transforms, parenting, visibility, modifiers, constraints
ob_toaster.location = (0.0, 0.0, 0.0)
_m = ob_toaster.modifiers.new('EdgeSplit', 'EDGE_SPLIT')
_m.use_edge_angle = False

# ---- collection membership
scene.collection.objects.link(ob_toaster)

# ---- scene / render settings (as saved in the file)
scene.frame_start = 1; scene.frame_end = 250; scene.frame_set(1)
scene.render.engine = 'BLENDER_EEVEE_NEXT'
scene.cycles.sampling_pattern = 'TABULATED_SOBOL'
bpy.context.view_layer.update()

# ---- added for rendering (the .blend has no active camera and no usable light): camera, sun
cam_auto = bpy.data.cameras.new('AutoCamera')
cam_auto.lens = 50.0
cam_auto.sensor_width = 36.0
cam_auto.clip_end = 1000.0
ob_auto_camera = bpy.data.objects.new('AutoCamera', cam_auto)
scene.collection.objects.link(ob_auto_camera)
ob_auto_camera.location = (0.479597, -0.563211, 0.493678)
ob_auto_camera.rotation_euler = (1.09748, -7.21219e-08, 0.694738)
scene.camera = ob_auto_camera
light_auto_sun = bpy.data.lights.new('AutoSun', 'SUN')
light_auto_sun.energy = 3.0
light_auto_sun.angle = 0.0523599
ob_auto_sun = bpy.data.objects.new('AutoSun', light_auto_sun)
scene.collection.objects.link(ob_auto_sun)
ob_auto_sun.rotation_euler = (0.872665, 0.174533, 0.523599)
bpy.context.view_layer.update()
